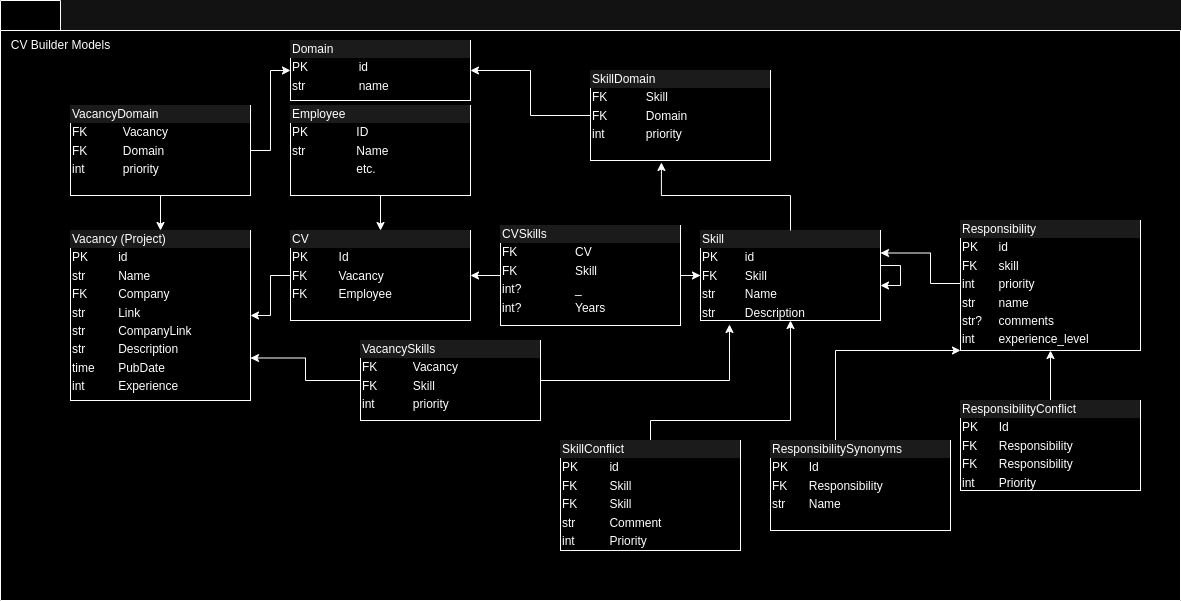

The diagram above was exported from draw.io. Its source (the exported page's mxGraphModel, read from the mxfile embedded in the PNG):
<mxGraphModel dx="2261" dy="820" grid="1" gridSize="10" guides="1" tooltips="1" connect="1" arrows="1" fold="1" page="1" pageScale="1" pageWidth="827" pageHeight="1169" math="0" shadow="0">
  <root>
    <mxCell id="0" />
    <mxCell id="1" parent="0" />
    <mxCell id="QYhukjpInG1VgoDqoSu9-2" value="" style="shape=folder;fontStyle=1;spacingTop=10;tabWidth=40;tabHeight=30;tabPosition=left;html=1;whiteSpace=wrap;" vertex="1" parent="1">
      <mxGeometry x="-10" y="40" width="1180" height="600" as="geometry" />
    </mxCell>
    <mxCell id="QYhukjpInG1VgoDqoSu9-3" value="&lt;div style=&quot;box-sizing:border-box;width:100%;background:#e4e4e4;padding:2px;&quot;&gt;Skill&lt;/div&gt;&lt;table style=&quot;width:100%;font-size:1em;&quot; cellpadding=&quot;2&quot; cellspacing=&quot;0&quot;&gt;&lt;tbody&gt;&lt;tr&gt;&lt;td&gt;PK&lt;/td&gt;&lt;td&gt;id&lt;/td&gt;&lt;/tr&gt;&lt;tr&gt;&lt;td&gt;FK&lt;/td&gt;&lt;td&gt;Skill&lt;/td&gt;&lt;/tr&gt;&lt;tr&gt;&lt;td&gt;str&lt;/td&gt;&lt;td&gt;Name&lt;/td&gt;&lt;/tr&gt;&lt;tr&gt;&lt;td&gt;str&lt;/td&gt;&lt;td&gt;Description&lt;/td&gt;&lt;/tr&gt;&lt;tr&gt;&lt;td&gt;&lt;br&gt;&lt;/td&gt;&lt;td&gt;&lt;br&gt;&lt;/td&gt;&lt;/tr&gt;&lt;/tbody&gt;&lt;/table&gt;" style="verticalAlign=top;align=left;overflow=fill;html=1;whiteSpace=wrap;" vertex="1" parent="1">
      <mxGeometry x="690" y="270" width="180" height="90" as="geometry" />
    </mxCell>
    <mxCell id="QYhukjpInG1VgoDqoSu9-4" value="CV Builder Models" style="text;html=1;align=center;verticalAlign=middle;resizable=0;points=[];autosize=1;strokeColor=none;fillColor=none;" vertex="1" parent="1">
      <mxGeometry x="-10" y="70" width="120" height="30" as="geometry" />
    </mxCell>
    <mxCell id="QYhukjpInG1VgoDqoSu9-5" style="edgeStyle=orthogonalEdgeStyle;rounded=0;orthogonalLoop=1;jettySize=auto;html=1;" edge="1" parent="1" source="QYhukjpInG1VgoDqoSu9-3" target="QYhukjpInG1VgoDqoSu9-3">
      <mxGeometry relative="1" as="geometry" />
    </mxCell>
    <mxCell id="QYhukjpInG1VgoDqoSu9-6" value="&lt;div style=&quot;box-sizing:border-box;width:100%;background:#e4e4e4;padding:2px;&quot;&gt;Vacancy (Project)&lt;/div&gt;&lt;table style=&quot;width:100%;font-size:1em;&quot; cellpadding=&quot;2&quot; cellspacing=&quot;0&quot;&gt;&lt;tbody&gt;&lt;tr&gt;&lt;td&gt;PK&lt;/td&gt;&lt;td&gt;id&lt;/td&gt;&lt;/tr&gt;&lt;tr&gt;&lt;td&gt;str&lt;/td&gt;&lt;td&gt;Name&lt;/td&gt;&lt;/tr&gt;&lt;tr&gt;&lt;td&gt;FK&lt;br&gt;&lt;/td&gt;&lt;td&gt;Company&lt;/td&gt;&lt;/tr&gt;&lt;tr&gt;&lt;td&gt;str&lt;/td&gt;&lt;td&gt;Link&lt;/td&gt;&lt;/tr&gt;&lt;tr&gt;&lt;td&gt;str&lt;/td&gt;&lt;td&gt;CompanyLink&lt;/td&gt;&lt;/tr&gt;&lt;tr&gt;&lt;td&gt;str&lt;/td&gt;&lt;td&gt;Description&lt;/td&gt;&lt;/tr&gt;&lt;tr&gt;&lt;td&gt;time&lt;/td&gt;&lt;td&gt;PubDate&lt;/td&gt;&lt;/tr&gt;&lt;tr&gt;&lt;td&gt;int&lt;/td&gt;&lt;td&gt;Experience&lt;/td&gt;&lt;/tr&gt;&lt;tr&gt;&lt;td&gt;&lt;br&gt;&lt;/td&gt;&lt;td&gt;&lt;br&gt;&lt;/td&gt;&lt;/tr&gt;&lt;tr&gt;&lt;td&gt;&lt;br&gt;&lt;/td&gt;&lt;td&gt;&lt;br&gt;&lt;/td&gt;&lt;/tr&gt;&lt;/tbody&gt;&lt;/table&gt;" style="verticalAlign=top;align=left;overflow=fill;html=1;whiteSpace=wrap;" vertex="1" parent="1">
      <mxGeometry x="60" y="270" width="180" height="170" as="geometry" />
    </mxCell>
    <mxCell id="QYhukjpInG1VgoDqoSu9-12" value="" style="edgeStyle=orthogonalEdgeStyle;rounded=0;orthogonalLoop=1;jettySize=auto;html=1;" edge="1" parent="1" source="QYhukjpInG1VgoDqoSu9-7" target="QYhukjpInG1VgoDqoSu9-3">
      <mxGeometry relative="1" as="geometry" />
    </mxCell>
    <mxCell id="QYhukjpInG1VgoDqoSu9-20" value="" style="edgeStyle=orthogonalEdgeStyle;rounded=0;orthogonalLoop=1;jettySize=auto;html=1;" edge="1" parent="1" source="QYhukjpInG1VgoDqoSu9-7" target="QYhukjpInG1VgoDqoSu9-19">
      <mxGeometry relative="1" as="geometry" />
    </mxCell>
    <mxCell id="QYhukjpInG1VgoDqoSu9-7" value="&lt;div style=&quot;box-sizing:border-box;width:100%;background:#e4e4e4;padding:2px;&quot;&gt;CVSkills&lt;/div&gt;&lt;table style=&quot;width:100%;font-size:1em;&quot; cellpadding=&quot;2&quot; cellspacing=&quot;0&quot;&gt;&lt;tbody&gt;&lt;tr&gt;&lt;td&gt;FK&lt;/td&gt;&lt;td&gt;CV&lt;/td&gt;&lt;/tr&gt;&lt;tr&gt;&lt;td&gt;FK&lt;/td&gt;&lt;td&gt;Skill&lt;/td&gt;&lt;/tr&gt;&lt;tr&gt;&lt;td&gt;int?&lt;/td&gt;&lt;td&gt;_&lt;/td&gt;&lt;/tr&gt;&lt;tr&gt;&lt;td&gt;int?&lt;/td&gt;&lt;td&gt;Years&lt;/td&gt;&lt;/tr&gt;&lt;/tbody&gt;&lt;/table&gt;" style="verticalAlign=top;align=left;overflow=fill;html=1;whiteSpace=wrap;" vertex="1" parent="1">
      <mxGeometry x="490" y="265" width="180" height="100" as="geometry" />
    </mxCell>
    <mxCell id="QYhukjpInG1VgoDqoSu9-9" value="" style="edgeStyle=orthogonalEdgeStyle;rounded=0;orthogonalLoop=1;jettySize=auto;html=1;" edge="1" parent="1" source="QYhukjpInG1VgoDqoSu9-8" target="QYhukjpInG1VgoDqoSu9-3">
      <mxGeometry relative="1" as="geometry">
        <Array as="points">
          <mxPoint x="640" y="460" />
          <mxPoint x="780" y="460" />
        </Array>
      </mxGeometry>
    </mxCell>
    <mxCell id="QYhukjpInG1VgoDqoSu9-8" value="&lt;div style=&quot;box-sizing:border-box;width:100%;background:#e4e4e4;padding:2px;&quot;&gt;SkillConflict&lt;/div&gt;&lt;table style=&quot;width:100%;font-size:1em;&quot; cellpadding=&quot;2&quot; cellspacing=&quot;0&quot;&gt;&lt;tbody&gt;&lt;tr&gt;&lt;td&gt;PK&lt;/td&gt;&lt;td&gt;id&lt;/td&gt;&lt;/tr&gt;&lt;tr&gt;&lt;td&gt;FK&lt;/td&gt;&lt;td&gt;Skill&lt;/td&gt;&lt;/tr&gt;&lt;tr&gt;&lt;td&gt;FK&lt;/td&gt;&lt;td&gt;Skill&lt;/td&gt;&lt;/tr&gt;&lt;tr&gt;&lt;td&gt;str&lt;br&gt;&lt;/td&gt;&lt;td&gt;Comment&lt;br&gt;&lt;/td&gt;&lt;/tr&gt;&lt;tr&gt;&lt;td&gt;int&lt;/td&gt;&lt;td&gt;Priority&lt;/td&gt;&lt;/tr&gt;&lt;/tbody&gt;&lt;/table&gt;" style="verticalAlign=top;align=left;overflow=fill;html=1;whiteSpace=wrap;" vertex="1" parent="1">
      <mxGeometry x="550" y="480" width="180" height="110" as="geometry" />
    </mxCell>
    <mxCell id="QYhukjpInG1VgoDqoSu9-11" style="edgeStyle=orthogonalEdgeStyle;rounded=0;orthogonalLoop=1;jettySize=auto;html=1;entryX=0;entryY=1;entryDx=0;entryDy=0;" edge="1" parent="1" source="QYhukjpInG1VgoDqoSu9-10" target="QYhukjpInG1VgoDqoSu9-14">
      <mxGeometry relative="1" as="geometry">
        <Array as="points">
          <mxPoint x="825" y="390" />
        </Array>
      </mxGeometry>
    </mxCell>
    <mxCell id="QYhukjpInG1VgoDqoSu9-10" value="&lt;div style=&quot;box-sizing:border-box;width:100%;background:#e4e4e4;padding:2px;&quot;&gt;ResponsibilitySynonyms&lt;/div&gt;&lt;table style=&quot;width:100%;font-size:1em;&quot; cellpadding=&quot;2&quot; cellspacing=&quot;0&quot;&gt;&lt;tbody&gt;&lt;tr&gt;&lt;td&gt;PK&lt;/td&gt;&lt;td&gt;Id&lt;/td&gt;&lt;/tr&gt;&lt;tr&gt;&lt;td&gt;FK&lt;/td&gt;&lt;td&gt;Responsibility&lt;/td&gt;&lt;/tr&gt;&lt;tr&gt;&lt;td&gt;str&lt;/td&gt;&lt;td&gt;Name&lt;/td&gt;&lt;/tr&gt;&lt;/tbody&gt;&lt;/table&gt;" style="verticalAlign=top;align=left;overflow=fill;html=1;whiteSpace=wrap;" vertex="1" parent="1">
      <mxGeometry x="760" y="480" width="180" height="90" as="geometry" />
    </mxCell>
    <mxCell id="QYhukjpInG1VgoDqoSu9-18" style="edgeStyle=orthogonalEdgeStyle;rounded=0;orthogonalLoop=1;jettySize=auto;html=1;entryX=1;entryY=0.25;entryDx=0;entryDy=0;" edge="1" parent="1" source="QYhukjpInG1VgoDqoSu9-14" target="QYhukjpInG1VgoDqoSu9-3">
      <mxGeometry relative="1" as="geometry">
        <Array as="points">
          <mxPoint x="920" y="323" />
          <mxPoint x="920" y="293" />
        </Array>
      </mxGeometry>
    </mxCell>
    <mxCell id="QYhukjpInG1VgoDqoSu9-14" value="&lt;div style=&quot;box-sizing:border-box;width:100%;background:#e4e4e4;padding:2px;&quot;&gt;Responsibility&lt;/div&gt;&lt;table style=&quot;width:100%;font-size:1em;&quot; cellpadding=&quot;2&quot; cellspacing=&quot;0&quot;&gt;&lt;tbody&gt;&lt;tr&gt;&lt;td&gt;PK&lt;/td&gt;&lt;td&gt;id&lt;/td&gt;&lt;/tr&gt;&lt;tr&gt;&lt;td&gt;FK&lt;/td&gt;&lt;td&gt;skill&lt;/td&gt;&lt;/tr&gt;&lt;tr&gt;&lt;td&gt;int&lt;/td&gt;&lt;td&gt;priority&lt;/td&gt;&lt;/tr&gt;&lt;tr&gt;&lt;td&gt;str&lt;/td&gt;&lt;td&gt;name&lt;/td&gt;&lt;/tr&gt;&lt;tr&gt;&lt;td&gt;str?&lt;/td&gt;&lt;td&gt;comments&lt;br&gt;&lt;/td&gt;&lt;/tr&gt;&lt;tr&gt;&lt;td&gt;int&lt;/td&gt;&lt;td&gt;experience_level&lt;/td&gt;&lt;/tr&gt;&lt;/tbody&gt;&lt;/table&gt;" style="verticalAlign=top;align=left;overflow=fill;html=1;whiteSpace=wrap;" vertex="1" parent="1">
      <mxGeometry x="950" y="260" width="180" height="130" as="geometry" />
    </mxCell>
    <mxCell id="QYhukjpInG1VgoDqoSu9-17" style="edgeStyle=orthogonalEdgeStyle;rounded=0;orthogonalLoop=1;jettySize=auto;html=1;entryX=0.5;entryY=1;entryDx=0;entryDy=0;" edge="1" parent="1" source="QYhukjpInG1VgoDqoSu9-16" target="QYhukjpInG1VgoDqoSu9-14">
      <mxGeometry relative="1" as="geometry" />
    </mxCell>
    <mxCell id="QYhukjpInG1VgoDqoSu9-16" value="&lt;div style=&quot;box-sizing:border-box;width:100%;background:#e4e4e4;padding:2px;&quot;&gt;ResponsibilityConflict&lt;/div&gt;&lt;table style=&quot;width:100%;font-size:1em;&quot; cellpadding=&quot;2&quot; cellspacing=&quot;0&quot;&gt;&lt;tbody&gt;&lt;tr&gt;&lt;td&gt;PK&lt;/td&gt;&lt;td&gt;Id&lt;/td&gt;&lt;/tr&gt;&lt;tr&gt;&lt;td&gt;FK&lt;/td&gt;&lt;td&gt;Responsibility&lt;/td&gt;&lt;/tr&gt;&lt;tr&gt;&lt;td&gt;FK&lt;/td&gt;&lt;td&gt;Responsibility&lt;/td&gt;&lt;/tr&gt;&lt;tr&gt;&lt;td&gt;int&lt;/td&gt;&lt;td&gt;Priority&lt;/td&gt;&lt;/tr&gt;&lt;/tbody&gt;&lt;/table&gt;" style="verticalAlign=top;align=left;overflow=fill;html=1;whiteSpace=wrap;" vertex="1" parent="1">
      <mxGeometry x="950" y="440" width="180" height="90" as="geometry" />
    </mxCell>
    <mxCell id="QYhukjpInG1VgoDqoSu9-21" value="" style="edgeStyle=orthogonalEdgeStyle;rounded=0;orthogonalLoop=1;jettySize=auto;html=1;" edge="1" parent="1" source="QYhukjpInG1VgoDqoSu9-19" target="QYhukjpInG1VgoDqoSu9-6">
      <mxGeometry relative="1" as="geometry" />
    </mxCell>
    <mxCell id="QYhukjpInG1VgoDqoSu9-19" value="&lt;div style=&quot;box-sizing:border-box;width:100%;background:#e4e4e4;padding:2px;&quot;&gt;CV&lt;/div&gt;&lt;table style=&quot;width:100%;font-size:1em;&quot; cellpadding=&quot;2&quot; cellspacing=&quot;0&quot;&gt;&lt;tbody&gt;&lt;tr&gt;&lt;td&gt;PK&lt;/td&gt;&lt;td&gt;Id&lt;/td&gt;&lt;/tr&gt;&lt;tr&gt;&lt;td&gt;FK&lt;/td&gt;&lt;td&gt;Vacancy&lt;/td&gt;&lt;/tr&gt;&lt;tr&gt;&lt;td&gt;FK&lt;/td&gt;&lt;td&gt;Employee&lt;/td&gt;&lt;/tr&gt;&lt;/tbody&gt;&lt;/table&gt;" style="verticalAlign=top;align=left;overflow=fill;html=1;whiteSpace=wrap;" vertex="1" parent="1">
      <mxGeometry x="280" y="270" width="180" height="90" as="geometry" />
    </mxCell>
    <mxCell id="QYhukjpInG1VgoDqoSu9-29" style="edgeStyle=orthogonalEdgeStyle;rounded=0;orthogonalLoop=1;jettySize=auto;html=1;" edge="1" parent="1" source="QYhukjpInG1VgoDqoSu9-22" target="QYhukjpInG1VgoDqoSu9-19">
      <mxGeometry relative="1" as="geometry" />
    </mxCell>
    <mxCell id="QYhukjpInG1VgoDqoSu9-22" value="&lt;div style=&quot;box-sizing:border-box;width:100%;background:#e4e4e4;padding:2px;&quot;&gt;Employee&lt;/div&gt;&lt;table style=&quot;width:100%;font-size:1em;&quot; cellpadding=&quot;2&quot; cellspacing=&quot;0&quot;&gt;&lt;tbody&gt;&lt;tr&gt;&lt;td&gt;PK&lt;/td&gt;&lt;td&gt;ID&lt;/td&gt;&lt;/tr&gt;&lt;tr&gt;&lt;td&gt;str&lt;/td&gt;&lt;td&gt;Name&lt;/td&gt;&lt;/tr&gt;&lt;tr&gt;&lt;td&gt;&lt;/td&gt;&lt;td&gt;etc.&lt;/td&gt;&lt;/tr&gt;&lt;/tbody&gt;&lt;/table&gt;" style="verticalAlign=top;align=left;overflow=fill;html=1;whiteSpace=wrap;" vertex="1" parent="1">
      <mxGeometry x="280" y="145" width="180" height="90" as="geometry" />
    </mxCell>
    <mxCell id="QYhukjpInG1VgoDqoSu9-24" value="&lt;div style=&quot;box-sizing:border-box;width:100%;background:#e4e4e4;padding:2px;&quot;&gt;Domain&lt;/div&gt;&lt;table style=&quot;width:100%;font-size:1em;&quot; cellpadding=&quot;2&quot; cellspacing=&quot;0&quot;&gt;&lt;tbody&gt;&lt;tr&gt;&lt;td&gt;PK&lt;/td&gt;&lt;td&gt;id&lt;/td&gt;&lt;/tr&gt;&lt;tr&gt;&lt;td&gt;str&lt;/td&gt;&lt;td&gt;name&lt;/td&gt;&lt;/tr&gt;&lt;tr&gt;&lt;td&gt;&lt;/td&gt;&lt;td&gt;&lt;br&gt;&lt;/td&gt;&lt;/tr&gt;&lt;/tbody&gt;&lt;/table&gt;" style="verticalAlign=top;align=left;overflow=fill;html=1;whiteSpace=wrap;" vertex="1" parent="1">
      <mxGeometry x="280" y="80" width="180" height="60" as="geometry" />
    </mxCell>
    <mxCell id="QYhukjpInG1VgoDqoSu9-28" style="edgeStyle=orthogonalEdgeStyle;rounded=0;orthogonalLoop=1;jettySize=auto;html=1;" edge="1" parent="1" source="QYhukjpInG1VgoDqoSu9-25" target="QYhukjpInG1VgoDqoSu9-24">
      <mxGeometry relative="1" as="geometry" />
    </mxCell>
    <mxCell id="QYhukjpInG1VgoDqoSu9-25" value="&lt;div style=&quot;box-sizing:border-box;width:100%;background:#e4e4e4;padding:2px;&quot;&gt;SkillDomain&lt;/div&gt;&lt;table style=&quot;width:100%;font-size:1em;&quot; cellpadding=&quot;2&quot; cellspacing=&quot;0&quot;&gt;&lt;tbody&gt;&lt;tr&gt;&lt;td&gt;FK&lt;/td&gt;&lt;td&gt;Skill&lt;/td&gt;&lt;/tr&gt;&lt;tr&gt;&lt;td&gt;FK&lt;/td&gt;&lt;td&gt;Domain&lt;/td&gt;&lt;/tr&gt;&lt;tr&gt;&lt;td&gt;int&lt;/td&gt;&lt;td&gt;priority&lt;/td&gt;&lt;/tr&gt;&lt;/tbody&gt;&lt;/table&gt;" style="verticalAlign=top;align=left;overflow=fill;html=1;whiteSpace=wrap;" vertex="1" parent="1">
      <mxGeometry x="580" y="110" width="180" height="90" as="geometry" />
    </mxCell>
    <mxCell id="QYhukjpInG1VgoDqoSu9-27" style="edgeStyle=orthogonalEdgeStyle;rounded=0;orthogonalLoop=1;jettySize=auto;html=1;entryX=0.394;entryY=1.022;entryDx=0;entryDy=0;entryPerimeter=0;" edge="1" parent="1" source="QYhukjpInG1VgoDqoSu9-3" target="QYhukjpInG1VgoDqoSu9-25">
      <mxGeometry relative="1" as="geometry" />
    </mxCell>
    <mxCell id="QYhukjpInG1VgoDqoSu9-33" style="edgeStyle=orthogonalEdgeStyle;rounded=0;orthogonalLoop=1;jettySize=auto;html=1;entryX=1;entryY=0.75;entryDx=0;entryDy=0;" edge="1" parent="1" source="QYhukjpInG1VgoDqoSu9-32" target="QYhukjpInG1VgoDqoSu9-6">
      <mxGeometry relative="1" as="geometry" />
    </mxCell>
    <mxCell id="QYhukjpInG1VgoDqoSu9-32" value="&lt;div style=&quot;box-sizing:border-box;width:100%;background:#e4e4e4;padding:2px;&quot;&gt;VacancySkills&lt;/div&gt;&lt;table style=&quot;width:100%;font-size:1em;&quot; cellpadding=&quot;2&quot; cellspacing=&quot;0&quot;&gt;&lt;tbody&gt;&lt;tr&gt;&lt;td&gt;FK&lt;/td&gt;&lt;td&gt;Vacancy&lt;/td&gt;&lt;/tr&gt;&lt;tr&gt;&lt;td&gt;FK&lt;/td&gt;&lt;td&gt;Skill&lt;/td&gt;&lt;/tr&gt;&lt;tr&gt;&lt;td&gt;int&lt;/td&gt;&lt;td&gt;priority&lt;/td&gt;&lt;/tr&gt;&lt;/tbody&gt;&lt;/table&gt;" style="verticalAlign=top;align=left;overflow=fill;html=1;whiteSpace=wrap;" vertex="1" parent="1">
      <mxGeometry x="350" y="380" width="180" height="80" as="geometry" />
    </mxCell>
    <mxCell id="QYhukjpInG1VgoDqoSu9-34" style="edgeStyle=orthogonalEdgeStyle;rounded=0;orthogonalLoop=1;jettySize=auto;html=1;entryX=0.161;entryY=1.044;entryDx=0;entryDy=0;entryPerimeter=0;" edge="1" parent="1" source="QYhukjpInG1VgoDqoSu9-32" target="QYhukjpInG1VgoDqoSu9-3">
      <mxGeometry relative="1" as="geometry" />
    </mxCell>
    <mxCell id="QYhukjpInG1VgoDqoSu9-40" value="" style="edgeStyle=orthogonalEdgeStyle;rounded=0;orthogonalLoop=1;jettySize=auto;html=1;" edge="1" parent="1" source="QYhukjpInG1VgoDqoSu9-39" target="QYhukjpInG1VgoDqoSu9-6">
      <mxGeometry relative="1" as="geometry" />
    </mxCell>
    <mxCell id="QYhukjpInG1VgoDqoSu9-41" style="edgeStyle=orthogonalEdgeStyle;rounded=0;orthogonalLoop=1;jettySize=auto;html=1;entryX=0;entryY=0.5;entryDx=0;entryDy=0;" edge="1" parent="1" source="QYhukjpInG1VgoDqoSu9-39" target="QYhukjpInG1VgoDqoSu9-24">
      <mxGeometry relative="1" as="geometry" />
    </mxCell>
    <mxCell id="QYhukjpInG1VgoDqoSu9-39" value="&lt;div style=&quot;box-sizing:border-box;width:100%;background:#e4e4e4;padding:2px;&quot;&gt;VacancyDomain&lt;/div&gt;&lt;table style=&quot;width:100%;font-size:1em;&quot; cellpadding=&quot;2&quot; cellspacing=&quot;0&quot;&gt;&lt;tbody&gt;&lt;tr&gt;&lt;td&gt;FK&lt;/td&gt;&lt;td&gt;Vacancy&lt;/td&gt;&lt;/tr&gt;&lt;tr&gt;&lt;td&gt;FK&lt;/td&gt;&lt;td&gt;Domain&lt;/td&gt;&lt;/tr&gt;&lt;tr&gt;&lt;td&gt;int&lt;/td&gt;&lt;td&gt;priority&lt;/td&gt;&lt;/tr&gt;&lt;/tbody&gt;&lt;/table&gt;" style="verticalAlign=top;align=left;overflow=fill;html=1;whiteSpace=wrap;" vertex="1" parent="1">
      <mxGeometry x="60" y="145" width="180" height="90" as="geometry" />
    </mxCell>
  </root>
</mxGraphModel>